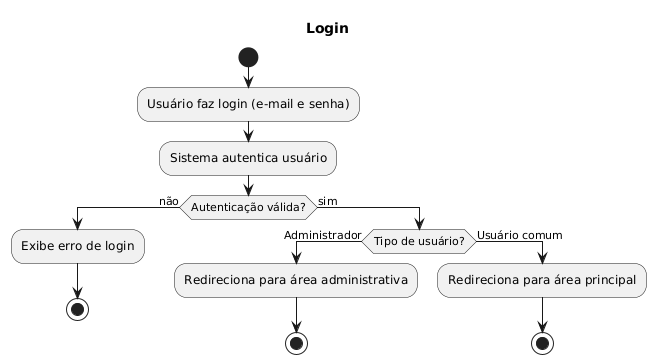

The diagram above was rendered by PlantUML. Its source (embedded in the PNG):
@startuml
title Login
start
:Usuário faz login (e-mail e senha);
:Sistema autentica usuário;
if (Autenticação válida?) then (não)
  :Exibe erro de login;
  stop
else (sim)
  if (Tipo de usuário?) then (Administrador)
    :Redireciona para área administrativa;

    stop
  else (Usuário comum)
    :Redireciona para área principal;
 
    stop
  endif
endif
@enduml